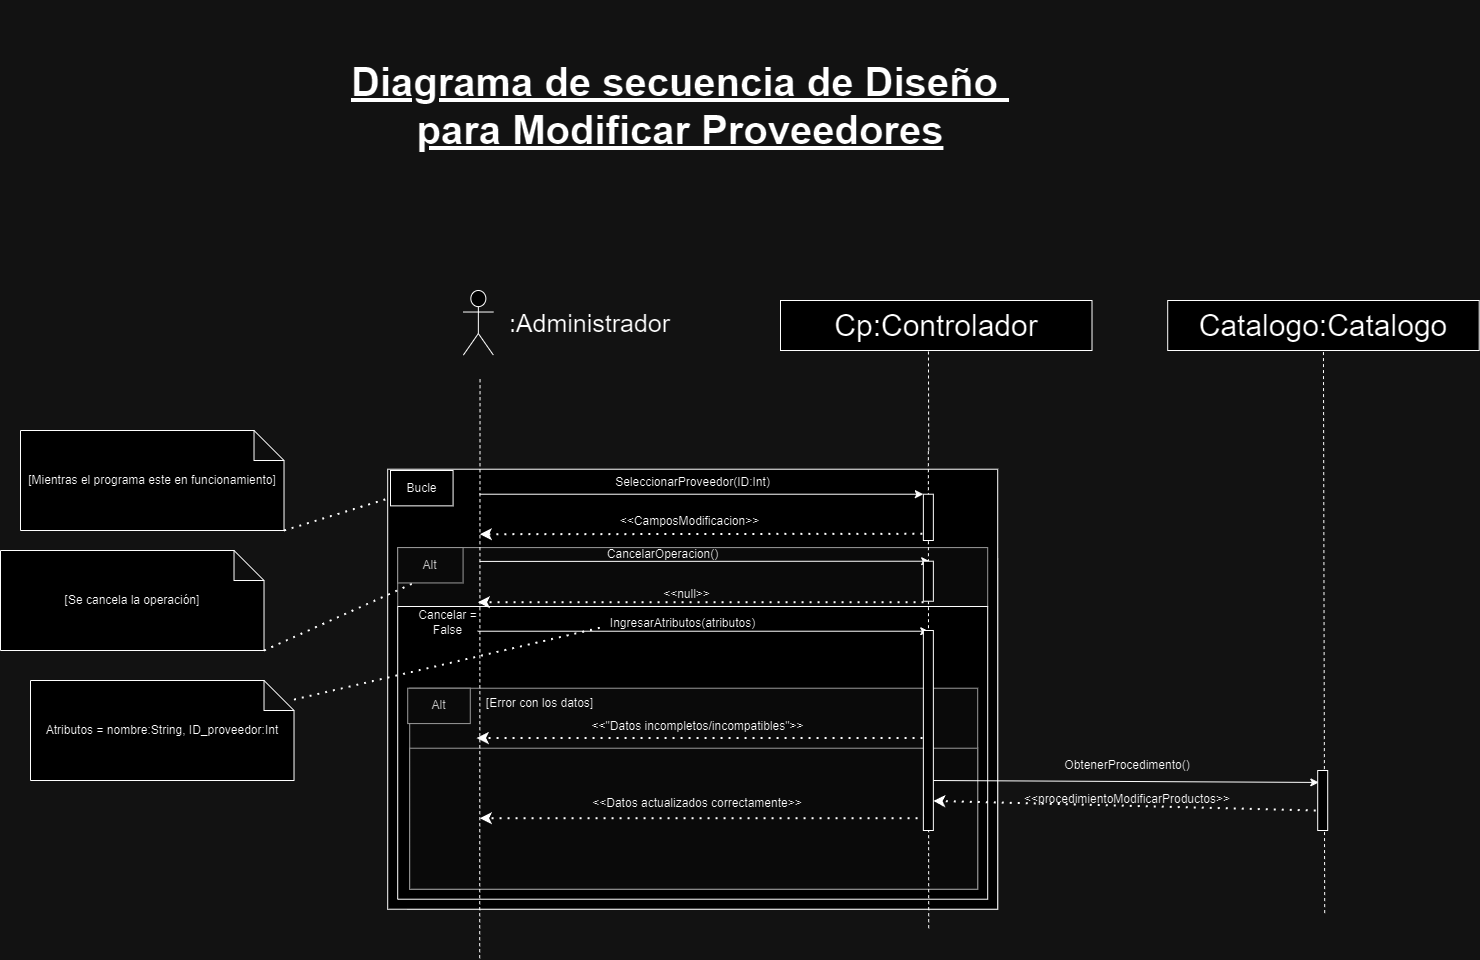

The diagram above was exported from draw.io. Its source (the exported page's mxGraphModel, read from the mxfile embedded in the PNG):
<mxGraphModel dx="2511" dy="-2461" grid="1" gridSize="10" guides="1" tooltips="1" connect="1" arrows="1" fold="1" page="1" pageScale="1" pageWidth="827" pageHeight="1169" math="0" shadow="0">
  <root>
    <mxCell id="0" />
    <mxCell id="1" parent="0" />
    <mxCell id="13MX7iWmSRfz8cy5cg6i-1567" value="Diagrama de secuencia de Diseño&amp;nbsp;&lt;div&gt;para Modificar Proveedores&lt;br&gt;&lt;/div&gt;" style="text;strokeColor=none;align=center;fillColor=none;html=1;verticalAlign=middle;whiteSpace=wrap;rounded=0;fontStyle=5;fontSize=40;" vertex="1" parent="1">
      <mxGeometry x="2710" y="5790" width="700" height="210" as="geometry" />
    </mxCell>
    <mxCell id="13MX7iWmSRfz8cy5cg6i-1568" value="" style="group;fillColor=#f5f5f5;fontColor=#333333;strokeColor=#666666;" connectable="0" vertex="1" parent="1">
      <mxGeometry x="2787.2" y="6348.72" width="590" height="350" as="geometry" />
    </mxCell>
    <mxCell id="13MX7iWmSRfz8cy5cg6i-1569" value="" style="rounded=0;whiteSpace=wrap;html=1;" vertex="1" parent="13MX7iWmSRfz8cy5cg6i-1568">
      <mxGeometry x="-20" y="-90" width="610" height="440" as="geometry" />
    </mxCell>
    <mxCell id="13MX7iWmSRfz8cy5cg6i-1570" value="" style="rounded=0;whiteSpace=wrap;html=1;fillColor=#f5f5f5;fontColor=#333333;strokeColor=#666666;" vertex="1" parent="13MX7iWmSRfz8cy5cg6i-1568">
      <mxGeometry x="-10" y="-11.64" width="590" height="58.93" as="geometry" />
    </mxCell>
    <mxCell id="13MX7iWmSRfz8cy5cg6i-1571" value="" style="endArrow=classic;html=1;rounded=0;entryX=0;entryY=0;entryDx=0;entryDy=0;" edge="1" parent="13MX7iWmSRfz8cy5cg6i-1568">
      <mxGeometry width="50" height="50" relative="1" as="geometry">
        <mxPoint x="70.0010909090909" y="71.99857142857141" as="sourcePoint" />
        <mxPoint x="521.0800000000003" y="71.99857142857141" as="targetPoint" />
      </mxGeometry>
    </mxCell>
    <mxCell id="13MX7iWmSRfz8cy5cg6i-1572" value="Alt" style="rounded=0;whiteSpace=wrap;html=1;fillColor=#f5f5f5;fontColor=#333333;strokeColor=#666666;" vertex="1" parent="13MX7iWmSRfz8cy5cg6i-1568">
      <mxGeometry x="-10" y="-11.64" width="65.38" height="35.36" as="geometry" />
    </mxCell>
    <mxCell id="13MX7iWmSRfz8cy5cg6i-1573" value="CancelarOperacion()" style="text;html=1;align=center;verticalAlign=middle;resizable=0;points=[];autosize=1;strokeColor=none;fillColor=none;" vertex="1" parent="13MX7iWmSRfz8cy5cg6i-1568">
      <mxGeometry x="190" y="-20" width="130" height="30" as="geometry" />
    </mxCell>
    <mxCell id="13MX7iWmSRfz8cy5cg6i-1574" value="" style="endArrow=classic;dashed=1;html=1;dashPattern=1 3;strokeWidth=2;rounded=0;endFill=1;exitX=0;exitY=1;exitDx=0;exitDy=0;" edge="1" parent="13MX7iWmSRfz8cy5cg6i-1568">
      <mxGeometry width="50" height="50" relative="1" as="geometry">
        <mxPoint x="515.8600000000006" y="42.99571428571426" as="sourcePoint" />
        <mxPoint x="69.99618181818187" y="42.99571428571426" as="targetPoint" />
      </mxGeometry>
    </mxCell>
    <mxCell id="13MX7iWmSRfz8cy5cg6i-1575" value="&amp;lt;&amp;lt;null&amp;gt;&amp;gt;" style="text;html=1;align=center;verticalAlign=middle;resizable=0;points=[];autosize=1;strokeColor=none;fillColor=none;" vertex="1" parent="13MX7iWmSRfz8cy5cg6i-1568">
      <mxGeometry x="244" y="20" width="70" height="30" as="geometry" />
    </mxCell>
    <mxCell id="13MX7iWmSRfz8cy5cg6i-1576" value="Cancelar =&lt;div&gt;False&lt;/div&gt;" style="text;html=1;align=center;verticalAlign=middle;resizable=0;points=[];autosize=1;strokeColor=none;fillColor=none;" vertex="1" parent="13MX7iWmSRfz8cy5cg6i-1568">
      <mxGeometry y="43" width="80" height="40" as="geometry" />
    </mxCell>
    <mxCell id="13MX7iWmSRfz8cy5cg6i-1577" value="IngresarAtributos(atributos)" style="text;html=1;align=center;verticalAlign=middle;resizable=0;points=[];autosize=1;strokeColor=none;fillColor=none;" vertex="1" parent="13MX7iWmSRfz8cy5cg6i-1568">
      <mxGeometry x="190.0036363636364" y="49.071428571428584" width="170" height="30" as="geometry" />
    </mxCell>
    <mxCell id="13MX7iWmSRfz8cy5cg6i-1578" value="" style="rounded=0;whiteSpace=wrap;html=1;fillColor=#f5f5f5;fontColor=#333333;strokeColor=#666666;" vertex="1" parent="13MX7iWmSRfz8cy5cg6i-1568">
      <mxGeometry x="2" y="129" width="568" height="201" as="geometry" />
    </mxCell>
    <mxCell id="13MX7iWmSRfz8cy5cg6i-1579" value="&amp;lt;&amp;lt;&quot;Datos incompletos/incompatibles&quot;&amp;gt;&amp;gt;" style="text;html=1;align=center;verticalAlign=middle;resizable=0;points=[];autosize=1;strokeColor=none;fillColor=none;" vertex="1" parent="13MX7iWmSRfz8cy5cg6i-1568">
      <mxGeometry x="170" y="152.42857142857142" width="240" height="30" as="geometry" />
    </mxCell>
    <mxCell id="13MX7iWmSRfz8cy5cg6i-1580" value="" style="endArrow=classic;dashed=1;html=1;dashPattern=1 3;strokeWidth=2;rounded=0;endFill=1;exitX=0;exitY=1;exitDx=0;exitDy=0;" edge="1" parent="13MX7iWmSRfz8cy5cg6i-1568">
      <mxGeometry width="50" height="50" relative="1" as="geometry">
        <mxPoint x="514.8600000000004" y="178.78571428571428" as="sourcePoint" />
        <mxPoint x="68.99618181818182" y="178.78571428571428" as="targetPoint" />
      </mxGeometry>
    </mxCell>
    <mxCell id="13MX7iWmSRfz8cy5cg6i-1581" value="Alt" style="rounded=0;whiteSpace=wrap;html=1;fillColor=#f5f5f5;fontColor=#333333;strokeColor=#666666;" vertex="1" parent="13MX7iWmSRfz8cy5cg6i-1568">
      <mxGeometry y="128.99714285714253" width="62.58109090909091" height="35.357142857142854" as="geometry" />
    </mxCell>
    <mxCell id="13MX7iWmSRfz8cy5cg6i-1582" value="" style="rounded=0;whiteSpace=wrap;html=1;fillColor=#f5f5f5;fontColor=#333333;strokeColor=#666666;" vertex="1" parent="13MX7iWmSRfz8cy5cg6i-1568">
      <mxGeometry x="2" y="189" width="568" height="141" as="geometry" />
    </mxCell>
    <mxCell id="13MX7iWmSRfz8cy5cg6i-1583" value="" style="endArrow=classic;dashed=1;html=1;dashPattern=1 3;strokeWidth=2;rounded=0;endFill=1;exitX=0;exitY=1;exitDx=0;exitDy=0;" edge="1" parent="13MX7iWmSRfz8cy5cg6i-1568">
      <mxGeometry width="50" height="50" relative="1" as="geometry">
        <mxPoint x="517.8600000000006" y="258.9957142857138" as="sourcePoint" />
        <mxPoint x="71.99618181818187" y="258.9957142857138" as="targetPoint" />
      </mxGeometry>
    </mxCell>
    <mxCell id="13MX7iWmSRfz8cy5cg6i-1584" value="&amp;lt;&amp;lt;Datos actualizados correctamente&amp;gt;&amp;gt;" style="text;html=1;align=center;verticalAlign=middle;whiteSpace=wrap;rounded=0;" vertex="1" parent="13MX7iWmSRfz8cy5cg6i-1568">
      <mxGeometry x="180" y="229" width="220" height="30" as="geometry" />
    </mxCell>
    <mxCell id="13MX7iWmSRfz8cy5cg6i-1585" value="[Error con los datos]" style="text;html=1;align=center;verticalAlign=middle;resizable=0;points=[];autosize=1;strokeColor=none;fillColor=none;" vertex="1" parent="13MX7iWmSRfz8cy5cg6i-1568">
      <mxGeometry x="67" y="129" width="130" height="30" as="geometry" />
    </mxCell>
    <mxCell id="13MX7iWmSRfz8cy5cg6i-1586" value="Bucle" style="rounded=0;whiteSpace=wrap;html=1;" vertex="1" parent="13MX7iWmSRfz8cy5cg6i-1568">
      <mxGeometry x="-17.199999999999818" y="-88.72000000000025" width="62.58109090909091" height="35.357142857142854" as="geometry" />
    </mxCell>
    <mxCell id="13MX7iWmSRfz8cy5cg6i-1587" value="" style="swimlane;startSize=0;" vertex="1" parent="13MX7iWmSRfz8cy5cg6i-1568">
      <mxGeometry x="-10" y="47.28" width="590" height="292.72" as="geometry" />
    </mxCell>
    <mxCell id="13MX7iWmSRfz8cy5cg6i-1588" value="" style="shape=umlActor;verticalLabelPosition=bottom;verticalAlign=top;html=1;outlineConnect=0;fontSize=30;" vertex="1" parent="1">
      <mxGeometry x="2842.8599999999997" y="6080" width="30" height="64.57" as="geometry" />
    </mxCell>
    <mxCell id="13MX7iWmSRfz8cy5cg6i-1589" value="" style="endArrow=none;html=1;rounded=0;dashed=1;entryX=0.475;entryY=1;entryDx=0;entryDy=0;fontSize=30;entryPerimeter=0;" edge="1" parent="1" target="13MX7iWmSRfz8cy5cg6i-1614">
      <mxGeometry width="50" height="50" relative="1" as="geometry">
        <mxPoint x="3308.2" y="6240" as="sourcePoint" />
        <mxPoint x="3307.8599999999997" y="6155.72" as="targetPoint" />
      </mxGeometry>
    </mxCell>
    <mxCell id="13MX7iWmSRfz8cy5cg6i-1590" value="" style="endArrow=none;html=1;rounded=0;dashed=1;entryX=0.5;entryY=1;entryDx=0;entryDy=0;fontSize=30;" edge="1" parent="1">
      <mxGeometry width="50" height="50" relative="1" as="geometry">
        <mxPoint x="3308.2" y="6717.72" as="sourcePoint" />
        <mxPoint x="3307.8599999999997" y="6237.72" as="targetPoint" />
      </mxGeometry>
    </mxCell>
    <mxCell id="13MX7iWmSRfz8cy5cg6i-1591" value="&lt;font style=&quot;font-size: 25px;&quot;&gt;:Administrador&lt;/font&gt;" style="text;html=1;align=center;verticalAlign=middle;resizable=0;points=[];autosize=1;strokeColor=none;fillColor=none;" vertex="1" parent="1">
      <mxGeometry x="2879.2" y="6092.29" width="180" height="40" as="geometry" />
    </mxCell>
    <mxCell id="13MX7iWmSRfz8cy5cg6i-1592" value="" style="endArrow=classic;html=1;rounded=0;entryX=0;entryY=0;entryDx=0;entryDy=0;" edge="1" parent="1" target="13MX7iWmSRfz8cy5cg6i-1595">
      <mxGeometry width="50" height="50" relative="1" as="geometry">
        <mxPoint x="2859.2" y="6283.72" as="sourcePoint" />
        <mxPoint x="3297.8599999999997" y="6283.72" as="targetPoint" />
      </mxGeometry>
    </mxCell>
    <mxCell id="13MX7iWmSRfz8cy5cg6i-1593" value="SeleccionarProveedor(ID:Int)" style="text;html=1;align=center;verticalAlign=middle;resizable=0;points=[];autosize=1;strokeColor=none;fillColor=none;" vertex="1" parent="1">
      <mxGeometry x="2982.2" y="6257" width="180" height="30" as="geometry" />
    </mxCell>
    <mxCell id="13MX7iWmSRfz8cy5cg6i-1594" value="" style="endArrow=classic;dashed=1;html=1;dashPattern=1 3;strokeWidth=2;rounded=0;endFill=1;exitX=-0.096;exitY=0.855;exitDx=0;exitDy=0;exitPerimeter=0;" edge="1" parent="1" source="13MX7iWmSRfz8cy5cg6i-1595">
      <mxGeometry width="50" height="50" relative="1" as="geometry">
        <mxPoint x="3287.8599999999997" y="6333.72" as="sourcePoint" />
        <mxPoint x="2859.2" y="6323.72" as="targetPoint" />
      </mxGeometry>
    </mxCell>
    <mxCell id="13MX7iWmSRfz8cy5cg6i-1595" value="" style="rounded=0;whiteSpace=wrap;html=1;" vertex="1" parent="1">
      <mxGeometry x="3302.8599999999997" y="6283.72" width="10" height="46.28" as="geometry" />
    </mxCell>
    <mxCell id="13MX7iWmSRfz8cy5cg6i-1596" value="&amp;lt;&amp;lt;CamposModificacion&amp;gt;&amp;gt;" style="text;html=1;align=center;verticalAlign=middle;resizable=0;points=[];autosize=1;strokeColor=none;fillColor=none;" vertex="1" parent="1">
      <mxGeometry x="2989.2" y="6295.72" width="160" height="30" as="geometry" />
    </mxCell>
    <mxCell id="13MX7iWmSRfz8cy5cg6i-1597" value="" style="rounded=0;whiteSpace=wrap;html=1;" vertex="1" parent="1">
      <mxGeometry x="3302.86" y="6420" width="10" height="200" as="geometry" />
    </mxCell>
    <mxCell id="13MX7iWmSRfz8cy5cg6i-1598" value="" style="endArrow=classic;html=1;rounded=0;exitX=0;exitY=0.25;exitDx=0;exitDy=0;" edge="1" parent="1">
      <mxGeometry width="50" height="50" relative="1" as="geometry">
        <mxPoint x="2859.2" y="6350.91642857143" as="sourcePoint" />
        <mxPoint x="3309.2" y="6350.72" as="targetPoint" />
      </mxGeometry>
    </mxCell>
    <mxCell id="13MX7iWmSRfz8cy5cg6i-1599" value="" style="rounded=0;whiteSpace=wrap;html=1;" vertex="1" parent="1">
      <mxGeometry x="3302.8599999999997" y="6350.72" width="10" height="40" as="geometry" />
    </mxCell>
    <mxCell id="13MX7iWmSRfz8cy5cg6i-1600" value="Catalogo:Catalogo" style="rounded=0;whiteSpace=wrap;html=1;fontSize=30;" vertex="1" parent="1">
      <mxGeometry x="3547.2" y="6090" width="311.5" height="50" as="geometry" />
    </mxCell>
    <mxCell id="13MX7iWmSRfz8cy5cg6i-1601" value="&amp;lt;&amp;lt;procedimientoModificar&lt;span style=&quot;background-color: initial;&quot;&gt;Productos&amp;gt;&amp;gt;&lt;/span&gt;" style="text;strokeColor=none;align=center;fillColor=none;html=1;verticalAlign=middle;whiteSpace=wrap;rounded=0;" vertex="1" parent="1">
      <mxGeometry x="3407.2" y="6574" width="200" height="30" as="geometry" />
    </mxCell>
    <mxCell id="13MX7iWmSRfz8cy5cg6i-1602" value="ObtenerProcedimento()" style="text;strokeColor=none;align=center;fillColor=none;html=1;verticalAlign=middle;whiteSpace=wrap;rounded=0;" vertex="1" parent="1">
      <mxGeometry x="3407.2" y="6540" width="200" height="30" as="geometry" />
    </mxCell>
    <mxCell id="13MX7iWmSRfz8cy5cg6i-1603" value="" style="endArrow=none;html=1;rounded=0;dashed=1;entryX=0.5;entryY=1;entryDx=0;entryDy=0;fontSize=30;" edge="1" parent="1" target="13MX7iWmSRfz8cy5cg6i-1600">
      <mxGeometry width="50" height="50" relative="1" as="geometry">
        <mxPoint x="3704.2" y="6702.586206896552" as="sourcePoint" />
        <mxPoint x="3702.2" y="6320" as="targetPoint" />
      </mxGeometry>
    </mxCell>
    <mxCell id="13MX7iWmSRfz8cy5cg6i-1604" value="" style="endArrow=none;html=1;rounded=0;dashed=1;entryX=0.5;entryY=1;entryDx=0;entryDy=0;fontSize=30;" edge="1" parent="1">
      <mxGeometry width="50" height="50" relative="1" as="geometry">
        <mxPoint x="2859.2" y="6747.72" as="sourcePoint" />
        <mxPoint x="2859.54" y="6167.72" as="targetPoint" />
      </mxGeometry>
    </mxCell>
    <mxCell id="13MX7iWmSRfz8cy5cg6i-1605" value=" " style="endArrow=classic;dashed=1;html=1;dashPattern=1 3;strokeWidth=2;rounded=0;endFill=1;entryX=0.983;entryY=0.852;entryDx=0;entryDy=0;entryPerimeter=0;" edge="1" parent="1" target="13MX7iWmSRfz8cy5cg6i-1597">
      <mxGeometry width="50" height="50" relative="1" as="geometry">
        <mxPoint x="3695.2" y="6600" as="sourcePoint" />
        <mxPoint x="3315.2" y="6600" as="targetPoint" />
      </mxGeometry>
    </mxCell>
    <mxCell id="13MX7iWmSRfz8cy5cg6i-1606" value="" style="endArrow=classic;html=1;rounded=0;entryX=0.113;entryY=0.199;entryDx=0;entryDy=0;exitX=1;exitY=0.75;exitDx=0;exitDy=0;entryPerimeter=0;" edge="1" parent="1" source="13MX7iWmSRfz8cy5cg6i-1597" target="13MX7iWmSRfz8cy5cg6i-1607">
      <mxGeometry width="50" height="50" relative="1" as="geometry">
        <mxPoint x="3310.5" y="6567" as="sourcePoint" />
        <mxPoint x="3693.5" y="6566" as="targetPoint" />
      </mxGeometry>
    </mxCell>
    <mxCell id="13MX7iWmSRfz8cy5cg6i-1607" value=" " style="rounded=0;whiteSpace=wrap;html=1;" vertex="1" parent="1">
      <mxGeometry x="3697.2" y="6560" width="10" height="60" as="geometry" />
    </mxCell>
    <mxCell id="13MX7iWmSRfz8cy5cg6i-1608" value="Atributos = nombre:String, ID_proveedor:Int" style="shape=note;whiteSpace=wrap;html=1;backgroundOutline=1;darkOpacity=0.05;" vertex="1" parent="1">
      <mxGeometry x="2410" y="6470" width="263.51" height="100" as="geometry" />
    </mxCell>
    <mxCell id="13MX7iWmSRfz8cy5cg6i-1609" value="" style="endArrow=none;dashed=1;html=1;dashPattern=1 3;strokeWidth=2;rounded=0;entryX=0.017;entryY=0.645;entryDx=0;entryDy=0;entryPerimeter=0;" edge="1" parent="1" source="13MX7iWmSRfz8cy5cg6i-1608" target="13MX7iWmSRfz8cy5cg6i-1577">
      <mxGeometry width="50" height="50" relative="1" as="geometry">
        <mxPoint x="2510" y="6560" as="sourcePoint" />
        <mxPoint x="2560" y="6510" as="targetPoint" />
      </mxGeometry>
    </mxCell>
    <mxCell id="13MX7iWmSRfz8cy5cg6i-1610" value="[Mientras el programa este en funcionamiento]" style="shape=note;whiteSpace=wrap;html=1;backgroundOutline=1;darkOpacity=0.05;" vertex="1" parent="1">
      <mxGeometry x="2400" y="6220" width="263.51" height="100" as="geometry" />
    </mxCell>
    <mxCell id="13MX7iWmSRfz8cy5cg6i-1611" value="[Se cancela la operación]" style="shape=note;whiteSpace=wrap;html=1;backgroundOutline=1;darkOpacity=0.05;" vertex="1" parent="1">
      <mxGeometry x="2380" y="6340" width="263.51" height="100" as="geometry" />
    </mxCell>
    <mxCell id="13MX7iWmSRfz8cy5cg6i-1612" value="" style="endArrow=none;dashed=1;html=1;dashPattern=1 3;strokeWidth=2;rounded=0;exitX=1;exitY=1;exitDx=0;exitDy=0;exitPerimeter=0;entryX=0.25;entryY=1;entryDx=0;entryDy=0;" edge="1" parent="1" source="13MX7iWmSRfz8cy5cg6i-1611" target="13MX7iWmSRfz8cy5cg6i-1572">
      <mxGeometry width="50" height="50" relative="1" as="geometry">
        <mxPoint x="2690" y="6450" as="sourcePoint" />
        <mxPoint x="2910" y="6400" as="targetPoint" />
      </mxGeometry>
    </mxCell>
    <mxCell id="13MX7iWmSRfz8cy5cg6i-1613" value="" style="endArrow=none;dashed=1;html=1;dashPattern=1 3;strokeWidth=2;rounded=0;exitX=1;exitY=1;exitDx=0;exitDy=0;exitPerimeter=0;" edge="1" parent="1" source="13MX7iWmSRfz8cy5cg6i-1610" target="13MX7iWmSRfz8cy5cg6i-1586">
      <mxGeometry width="50" height="50" relative="1" as="geometry">
        <mxPoint x="2750" y="6350" as="sourcePoint" />
        <mxPoint x="2800" y="6300" as="targetPoint" />
      </mxGeometry>
    </mxCell>
    <mxCell id="13MX7iWmSRfz8cy5cg6i-1614" value="Cp:Controlador" style="rounded=0;whiteSpace=wrap;html=1;fontSize=30;" vertex="1" parent="1">
      <mxGeometry x="3160" y="6090" width="311.5" height="50" as="geometry" />
    </mxCell>
  </root>
</mxGraphModel>